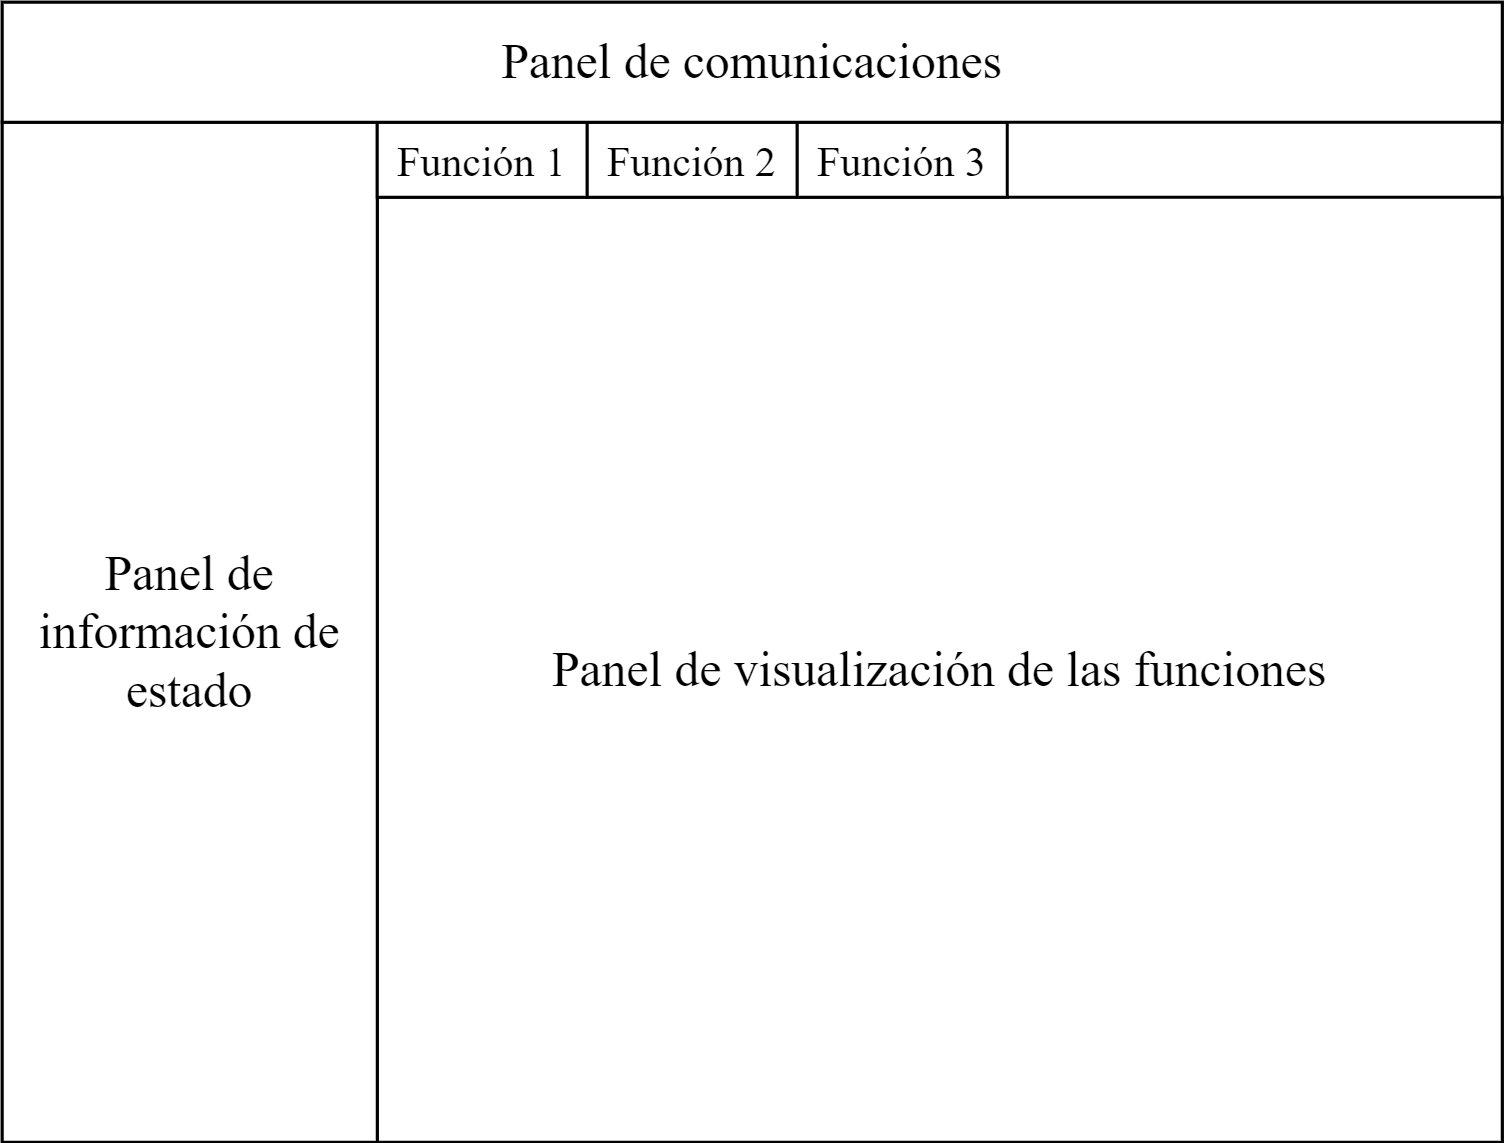

The diagram above was exported from draw.io. Its source (the exported page's mxGraphModel, read from the mxfile embedded in the PNG):
<mxGraphModel dx="3384" dy="868" grid="1" gridSize="10" guides="1" tooltips="1" connect="1" arrows="1" fold="1" page="1" pageScale="1" pageWidth="827" pageHeight="1169" math="0" shadow="0">
  <root>
    <mxCell id="WIyWlLk6GJQsqaUBKTNV-0" />
    <mxCell id="WIyWlLk6GJQsqaUBKTNV-1" parent="WIyWlLk6GJQsqaUBKTNV-0" />
    <mxCell id="tAbX_fcWnE2H-wRfO4_A-1" value="" style="whiteSpace=wrap;fontSize=33;glass=0;strokeWidth=2;shadow=0;fontStyle=0;html=1;fontFamily=CMU Serif;" parent="WIyWlLk6GJQsqaUBKTNV-1" vertex="1">
      <mxGeometry x="-1160" y="40" width="1000" height="760" as="geometry" />
    </mxCell>
    <mxCell id="2M4u5utjurDul2S9ruTG-2" value="Panel de visualización de las funciones" style="whiteSpace=wrap;fontSize=33;glass=0;strokeWidth=2;shadow=0;fontStyle=0;html=1;fontFamily=CMU Serif;" vertex="1" parent="WIyWlLk6GJQsqaUBKTNV-1">
      <mxGeometry x="-910" y="170" width="750" height="630" as="geometry" />
    </mxCell>
    <mxCell id="2M4u5utjurDul2S9ruTG-3" value="Panel de información de estado" style="whiteSpace=wrap;fontSize=33;glass=0;strokeWidth=2;shadow=0;fontStyle=0;html=1;fontFamily=CMU Serif;" vertex="1" parent="WIyWlLk6GJQsqaUBKTNV-1">
      <mxGeometry x="-1160" y="120" width="250" height="680" as="geometry" />
    </mxCell>
    <mxCell id="2M4u5utjurDul2S9ruTG-4" value="&lt;font style=&quot;font-size: 28px&quot;&gt;Función 1&lt;/font&gt;" style="whiteSpace=wrap;fontSize=33;glass=0;strokeWidth=2;shadow=0;fontStyle=0;html=1;fontFamily=CMU Serif;" vertex="1" parent="WIyWlLk6GJQsqaUBKTNV-1">
      <mxGeometry x="-910" y="120" width="140" height="50" as="geometry" />
    </mxCell>
    <mxCell id="2M4u5utjurDul2S9ruTG-5" value="&lt;font style=&quot;font-size: 28px&quot;&gt;Función 2&lt;/font&gt;" style="whiteSpace=wrap;fontSize=33;glass=0;strokeWidth=2;shadow=0;fontStyle=0;html=1;fontFamily=CMU Serif;" vertex="1" parent="WIyWlLk6GJQsqaUBKTNV-1">
      <mxGeometry x="-770" y="120" width="140" height="50" as="geometry" />
    </mxCell>
    <mxCell id="2M4u5utjurDul2S9ruTG-6" value="&lt;font style=&quot;font-size: 28px&quot;&gt;Función 3&lt;/font&gt;" style="whiteSpace=wrap;fontSize=33;glass=0;strokeWidth=2;shadow=0;fontStyle=0;html=1;fontFamily=CMU Serif;" vertex="1" parent="WIyWlLk6GJQsqaUBKTNV-1">
      <mxGeometry x="-630" y="120" width="140" height="50" as="geometry" />
    </mxCell>
    <mxCell id="2M4u5utjurDul2S9ruTG-8" value="Panel de comunicaciones" style="whiteSpace=wrap;fontSize=33;glass=0;strokeWidth=2;shadow=0;fontStyle=0;html=1;fontFamily=CMU Serif;" vertex="1" parent="WIyWlLk6GJQsqaUBKTNV-1">
      <mxGeometry x="-1160" y="40" width="1000" height="80" as="geometry" />
    </mxCell>
  </root>
</mxGraphModel>